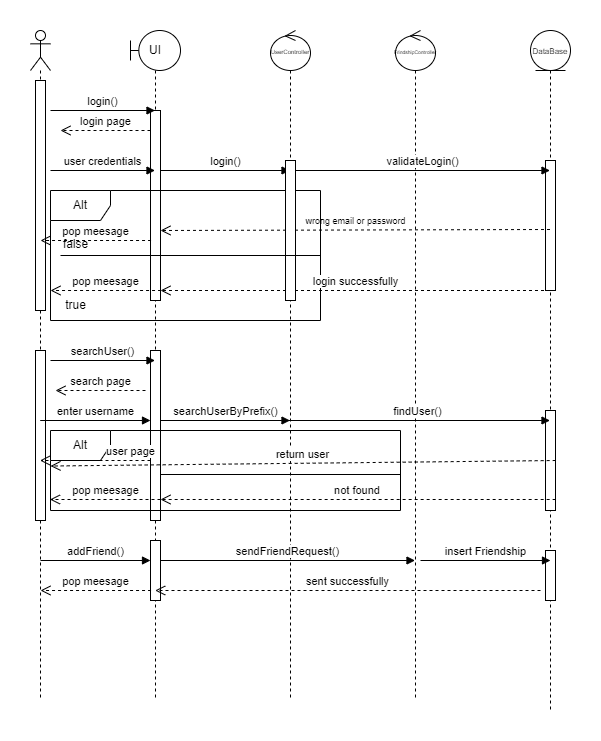

The diagram above was exported from draw.io. Its source (the exported page's mxGraphModel, read from the mxfile embedded in the PNG):
<mxGraphModel dx="977" dy="513" grid="1" gridSize="10" guides="1" tooltips="1" connect="1" arrows="1" fold="1" page="1" pageScale="1" pageWidth="850" pageHeight="1100" math="0" shadow="0">
  <root>
    <mxCell id="0" />
    <mxCell id="1" parent="0" />
    <mxCell id="OAv49UqDxzfFMlYZaVAl-3" value="" style="shape=umlLifeline;perimeter=lifelinePerimeter;whiteSpace=wrap;html=1;container=1;dropTarget=0;collapsible=0;recursiveResize=0;outlineConnect=0;portConstraint=eastwest;newEdgeStyle={&quot;curved&quot;:0,&quot;rounded&quot;:0};participant=umlActor;" vertex="1" parent="1">
      <mxGeometry x="40" y="80" width="20" height="670" as="geometry" />
    </mxCell>
    <mxCell id="OAv49UqDxzfFMlYZaVAl-8" value="" style="html=1;points=[[0,0,0,0,5],[0,1,0,0,-5],[1,0,0,0,5],[1,1,0,0,-5]];perimeter=orthogonalPerimeter;outlineConnect=0;targetShapes=umlLifeline;portConstraint=eastwest;newEdgeStyle={&quot;curved&quot;:0,&quot;rounded&quot;:0};" vertex="1" parent="OAv49UqDxzfFMlYZaVAl-3">
      <mxGeometry x="5" y="50" width="10" height="230" as="geometry" />
    </mxCell>
    <mxCell id="OAv49UqDxzfFMlYZaVAl-47" value="" style="html=1;points=[[0,0,0,0,5],[0,1,0,0,-5],[1,0,0,0,5],[1,1,0,0,-5]];perimeter=orthogonalPerimeter;outlineConnect=0;targetShapes=umlLifeline;portConstraint=eastwest;newEdgeStyle={&quot;curved&quot;:0,&quot;rounded&quot;:0};" vertex="1" parent="OAv49UqDxzfFMlYZaVAl-3">
      <mxGeometry x="5" y="320" width="10" height="170" as="geometry" />
    </mxCell>
    <mxCell id="OAv49UqDxzfFMlYZaVAl-5" value="UI" style="shape=umlLifeline;perimeter=lifelinePerimeter;whiteSpace=wrap;html=1;container=1;dropTarget=0;collapsible=0;recursiveResize=0;outlineConnect=0;portConstraint=eastwest;newEdgeStyle={&quot;curved&quot;:0,&quot;rounded&quot;:0};participant=umlBoundary;" vertex="1" parent="1">
      <mxGeometry x="140" y="80" width="50" height="670" as="geometry" />
    </mxCell>
    <mxCell id="OAv49UqDxzfFMlYZaVAl-27" value="" style="html=1;points=[[0,0,0,0,5],[0,1,0,0,-5],[1,0,0,0,5],[1,1,0,0,-5]];perimeter=orthogonalPerimeter;outlineConnect=0;targetShapes=umlLifeline;portConstraint=eastwest;newEdgeStyle={&quot;curved&quot;:0,&quot;rounded&quot;:0};" vertex="1" parent="OAv49UqDxzfFMlYZaVAl-5">
      <mxGeometry x="20" y="80" width="10" height="190" as="geometry" />
    </mxCell>
    <mxCell id="OAv49UqDxzfFMlYZaVAl-42" value="" style="html=1;points=[[0,0,0,0,5],[0,1,0,0,-5],[1,0,0,0,5],[1,1,0,0,-5]];perimeter=orthogonalPerimeter;outlineConnect=0;targetShapes=umlLifeline;portConstraint=eastwest;newEdgeStyle={&quot;curved&quot;:0,&quot;rounded&quot;:0};" vertex="1" parent="OAv49UqDxzfFMlYZaVAl-5">
      <mxGeometry x="20" y="320" width="10" height="170" as="geometry" />
    </mxCell>
    <mxCell id="OAv49UqDxzfFMlYZaVAl-44" value="" style="html=1;points=[[0,0,0,0,5],[0,1,0,0,-5],[1,0,0,0,5],[1,1,0,0,-5]];perimeter=orthogonalPerimeter;outlineConnect=0;targetShapes=umlLifeline;portConstraint=eastwest;newEdgeStyle={&quot;curved&quot;:0,&quot;rounded&quot;:0};" vertex="1" parent="OAv49UqDxzfFMlYZaVAl-5">
      <mxGeometry x="20" y="510" width="10" height="60" as="geometry" />
    </mxCell>
    <mxCell id="OAv49UqDxzfFMlYZaVAl-6" value="&lt;font style=&quot;font-size: 6px;&quot;&gt;UserController&lt;/font&gt;" style="shape=umlLifeline;perimeter=lifelinePerimeter;whiteSpace=wrap;html=1;container=1;dropTarget=0;collapsible=0;recursiveResize=0;outlineConnect=0;portConstraint=eastwest;newEdgeStyle={&quot;curved&quot;:0,&quot;rounded&quot;:0};participant=umlControl;" vertex="1" parent="1">
      <mxGeometry x="280" y="80" width="40" height="670" as="geometry" />
    </mxCell>
    <mxCell id="OAv49UqDxzfFMlYZaVAl-7" value="&lt;font style=&quot;font-size: 8px;&quot;&gt;DataBase&lt;/font&gt;" style="shape=umlLifeline;perimeter=lifelinePerimeter;whiteSpace=wrap;html=1;container=1;dropTarget=0;collapsible=0;recursiveResize=0;outlineConnect=0;portConstraint=eastwest;newEdgeStyle={&quot;curved&quot;:0,&quot;rounded&quot;:0};participant=umlEntity;" vertex="1" parent="1">
      <mxGeometry x="540" y="80" width="40" height="680" as="geometry" />
    </mxCell>
    <mxCell id="OAv49UqDxzfFMlYZaVAl-26" value="" style="html=1;points=[[0,0,0,0,5],[0,1,0,0,-5],[1,0,0,0,5],[1,1,0,0,-5]];perimeter=orthogonalPerimeter;outlineConnect=0;targetShapes=umlLifeline;portConstraint=eastwest;newEdgeStyle={&quot;curved&quot;:0,&quot;rounded&quot;:0};" vertex="1" parent="OAv49UqDxzfFMlYZaVAl-7">
      <mxGeometry x="15" y="130" width="10" height="130" as="geometry" />
    </mxCell>
    <mxCell id="OAv49UqDxzfFMlYZaVAl-43" value="" style="html=1;points=[[0,0,0,0,5],[0,1,0,0,-5],[1,0,0,0,5],[1,1,0,0,-5]];perimeter=orthogonalPerimeter;outlineConnect=0;targetShapes=umlLifeline;portConstraint=eastwest;newEdgeStyle={&quot;curved&quot;:0,&quot;rounded&quot;:0};" vertex="1" parent="OAv49UqDxzfFMlYZaVAl-7">
      <mxGeometry x="15" y="380" width="10" height="100" as="geometry" />
    </mxCell>
    <mxCell id="OAv49UqDxzfFMlYZaVAl-46" value="" style="html=1;points=[[0,0,0,0,5],[0,1,0,0,-5],[1,0,0,0,5],[1,1,0,0,-5]];perimeter=orthogonalPerimeter;outlineConnect=0;targetShapes=umlLifeline;portConstraint=eastwest;newEdgeStyle={&quot;curved&quot;:0,&quot;rounded&quot;:0};" vertex="1" parent="OAv49UqDxzfFMlYZaVAl-7">
      <mxGeometry x="15" y="520" width="10" height="50" as="geometry" />
    </mxCell>
    <mxCell id="OAv49UqDxzfFMlYZaVAl-9" value="login()" style="html=1;verticalAlign=bottom;endArrow=block;curved=0;rounded=0;" edge="1" parent="1" target="OAv49UqDxzfFMlYZaVAl-5">
      <mxGeometry width="80" relative="1" as="geometry">
        <mxPoint x="60" y="160" as="sourcePoint" />
        <mxPoint x="140" y="160" as="targetPoint" />
      </mxGeometry>
    </mxCell>
    <mxCell id="OAv49UqDxzfFMlYZaVAl-10" value="login page" style="html=1;verticalAlign=bottom;endArrow=open;dashed=1;endSize=8;curved=0;rounded=0;" edge="1" parent="1">
      <mxGeometry relative="1" as="geometry">
        <mxPoint x="160" y="180" as="sourcePoint" />
        <mxPoint x="70" y="180" as="targetPoint" />
      </mxGeometry>
    </mxCell>
    <mxCell id="OAv49UqDxzfFMlYZaVAl-11" value="user credentials" style="html=1;verticalAlign=bottom;endArrow=block;curved=0;rounded=0;" edge="1" parent="1" target="OAv49UqDxzfFMlYZaVAl-5">
      <mxGeometry width="80" relative="1" as="geometry">
        <mxPoint x="60" y="220" as="sourcePoint" />
        <mxPoint x="140" y="220" as="targetPoint" />
      </mxGeometry>
    </mxCell>
    <mxCell id="OAv49UqDxzfFMlYZaVAl-13" value="login()" style="html=1;verticalAlign=bottom;endArrow=block;curved=0;rounded=0;" edge="1" parent="1" target="OAv49UqDxzfFMlYZaVAl-6">
      <mxGeometry width="80" relative="1" as="geometry">
        <mxPoint x="170" y="220" as="sourcePoint" />
        <mxPoint x="250" y="220" as="targetPoint" />
      </mxGeometry>
    </mxCell>
    <mxCell id="OAv49UqDxzfFMlYZaVAl-14" value="&lt;font style=&quot;font-size: 9px;&quot;&gt;wrong email or password&lt;/font&gt;" style="html=1;verticalAlign=bottom;endArrow=open;dashed=1;endSize=8;curved=0;rounded=0;" edge="1" parent="1">
      <mxGeometry relative="1" as="geometry">
        <mxPoint x="559.5" y="279" as="sourcePoint" />
        <mxPoint x="170" y="280" as="targetPoint" />
      </mxGeometry>
    </mxCell>
    <mxCell id="OAv49UqDxzfFMlYZaVAl-15" value="Alt" style="shape=umlFrame;whiteSpace=wrap;html=1;pointerEvents=0;" vertex="1" parent="1">
      <mxGeometry x="60" y="240" width="270" height="130" as="geometry" />
    </mxCell>
    <mxCell id="OAv49UqDxzfFMlYZaVAl-17" value="login successfully" style="html=1;verticalAlign=bottom;endArrow=open;dashed=1;endSize=8;curved=0;rounded=0;" edge="1" parent="1" source="OAv49UqDxzfFMlYZaVAl-7">
      <mxGeometry relative="1" as="geometry">
        <mxPoint x="295" y="340" as="sourcePoint" />
        <mxPoint x="170" y="340" as="targetPoint" />
      </mxGeometry>
    </mxCell>
    <mxCell id="OAv49UqDxzfFMlYZaVAl-18" value="" style="html=1;points=[[0,0,0,0,5],[0,1,0,0,-5],[1,0,0,0,5],[1,1,0,0,-5]];perimeter=orthogonalPerimeter;outlineConnect=0;targetShapes=umlLifeline;portConstraint=eastwest;newEdgeStyle={&quot;curved&quot;:0,&quot;rounded&quot;:0};" vertex="1" parent="1">
      <mxGeometry x="295" y="210" width="10" height="140" as="geometry" />
    </mxCell>
    <mxCell id="OAv49UqDxzfFMlYZaVAl-20" value="" style="line;strokeWidth=1;fillColor=none;align=left;verticalAlign=middle;spacingTop=-1;spacingLeft=3;spacingRight=3;rotatable=0;labelPosition=right;points=[];portConstraint=eastwest;strokeColor=inherit;" vertex="1" parent="1">
      <mxGeometry x="70" y="301" width="260" height="8" as="geometry" />
    </mxCell>
    <mxCell id="OAv49UqDxzfFMlYZaVAl-21" value="false" style="text;html=1;align=center;verticalAlign=middle;resizable=0;points=[];autosize=1;strokeColor=none;fillColor=none;" vertex="1" parent="1">
      <mxGeometry x="60" y="279" width="50" height="30" as="geometry" />
    </mxCell>
    <mxCell id="OAv49UqDxzfFMlYZaVAl-22" value="true" style="text;html=1;align=center;verticalAlign=middle;resizable=0;points=[];autosize=1;strokeColor=none;fillColor=none;" vertex="1" parent="1">
      <mxGeometry x="65" y="340" width="40" height="30" as="geometry" />
    </mxCell>
    <mxCell id="OAv49UqDxzfFMlYZaVAl-23" value="&lt;font style=&quot;font-size: 5px;&quot;&gt;FrindshipController&lt;/font&gt;" style="shape=umlLifeline;perimeter=lifelinePerimeter;whiteSpace=wrap;html=1;container=1;dropTarget=0;collapsible=0;recursiveResize=0;outlineConnect=0;portConstraint=eastwest;newEdgeStyle={&quot;curved&quot;:0,&quot;rounded&quot;:0};participant=umlControl;" vertex="1" parent="1">
      <mxGeometry x="405" y="80" width="40" height="670" as="geometry" />
    </mxCell>
    <mxCell id="OAv49UqDxzfFMlYZaVAl-24" value="validateLogin()" style="html=1;verticalAlign=bottom;endArrow=block;curved=0;rounded=0;" edge="1" parent="1" target="OAv49UqDxzfFMlYZaVAl-7">
      <mxGeometry width="80" relative="1" as="geometry">
        <mxPoint x="305" y="220" as="sourcePoint" />
        <mxPoint x="385" y="220" as="targetPoint" />
      </mxGeometry>
    </mxCell>
    <mxCell id="OAv49UqDxzfFMlYZaVAl-29" value="searchUser()" style="html=1;verticalAlign=bottom;endArrow=block;curved=0;rounded=0;" edge="1" parent="1" target="OAv49UqDxzfFMlYZaVAl-5">
      <mxGeometry width="80" relative="1" as="geometry">
        <mxPoint x="60" y="410" as="sourcePoint" />
        <mxPoint x="140" y="410" as="targetPoint" />
      </mxGeometry>
    </mxCell>
    <mxCell id="OAv49UqDxzfFMlYZaVAl-30" value="search page" style="html=1;verticalAlign=bottom;endArrow=open;dashed=1;endSize=8;curved=0;rounded=0;" edge="1" parent="1">
      <mxGeometry relative="1" as="geometry">
        <mxPoint x="155" y="440" as="sourcePoint" />
        <mxPoint x="65" y="440" as="targetPoint" />
      </mxGeometry>
    </mxCell>
    <mxCell id="OAv49UqDxzfFMlYZaVAl-31" value="enter username" style="html=1;verticalAlign=bottom;endArrow=block;curved=0;rounded=0;" edge="1" parent="1" source="OAv49UqDxzfFMlYZaVAl-3">
      <mxGeometry width="80" relative="1" as="geometry">
        <mxPoint x="70" y="470" as="sourcePoint" />
        <mxPoint x="160" y="470" as="targetPoint" />
      </mxGeometry>
    </mxCell>
    <mxCell id="OAv49UqDxzfFMlYZaVAl-32" value="searchUserByPrefix()" style="html=1;verticalAlign=bottom;endArrow=block;curved=0;rounded=0;" edge="1" parent="1" target="OAv49UqDxzfFMlYZaVAl-6">
      <mxGeometry width="80" relative="1" as="geometry">
        <mxPoint x="170" y="470" as="sourcePoint" />
        <mxPoint x="250" y="470" as="targetPoint" />
      </mxGeometry>
    </mxCell>
    <mxCell id="OAv49UqDxzfFMlYZaVAl-33" value="findUser()" style="html=1;verticalAlign=bottom;endArrow=block;curved=0;rounded=0;" edge="1" parent="1" target="OAv49UqDxzfFMlYZaVAl-7">
      <mxGeometry width="80" relative="1" as="geometry">
        <mxPoint x="295" y="470" as="sourcePoint" />
        <mxPoint x="375" y="470" as="targetPoint" />
      </mxGeometry>
    </mxCell>
    <mxCell id="OAv49UqDxzfFMlYZaVAl-34" value="return user" style="html=1;verticalAlign=bottom;endArrow=open;dashed=1;endSize=8;curved=0;rounded=0;entryX=0;entryY=0.444;entryDx=0;entryDy=0;entryPerimeter=0;" edge="1" parent="1" target="OAv49UqDxzfFMlYZaVAl-35">
      <mxGeometry relative="1" as="geometry">
        <mxPoint x="565.15" y="510" as="sourcePoint" />
        <mxPoint x="170.00483870967756" y="510" as="targetPoint" />
      </mxGeometry>
    </mxCell>
    <mxCell id="OAv49UqDxzfFMlYZaVAl-35" value="Alt" style="shape=umlFrame;whiteSpace=wrap;html=1;pointerEvents=0;" vertex="1" parent="1">
      <mxGeometry x="60" y="480" width="350" height="80" as="geometry" />
    </mxCell>
    <mxCell id="OAv49UqDxzfFMlYZaVAl-36" value="not found&amp;nbsp;" style="html=1;verticalAlign=bottom;endArrow=open;dashed=1;endSize=8;curved=0;rounded=0;" edge="1" parent="1">
      <mxGeometry relative="1" as="geometry">
        <mxPoint x="565.15" y="549" as="sourcePoint" />
        <mxPoint x="170.00483870967756" y="549" as="targetPoint" />
      </mxGeometry>
    </mxCell>
    <mxCell id="OAv49UqDxzfFMlYZaVAl-37" value="" style="line;strokeWidth=1;fillColor=none;align=left;verticalAlign=middle;spacingTop=-1;spacingLeft=3;spacingRight=3;rotatable=0;labelPosition=right;points=[];portConstraint=eastwest;strokeColor=inherit;" vertex="1" parent="1">
      <mxGeometry x="170" y="520" width="240" height="8" as="geometry" />
    </mxCell>
    <mxCell id="OAv49UqDxzfFMlYZaVAl-38" value="addFriend()" style="html=1;verticalAlign=bottom;endArrow=block;curved=0;rounded=0;" edge="1" parent="1">
      <mxGeometry width="80" relative="1" as="geometry">
        <mxPoint x="50" y="610" as="sourcePoint" />
        <mxPoint x="160" y="610" as="targetPoint" />
      </mxGeometry>
    </mxCell>
    <mxCell id="OAv49UqDxzfFMlYZaVAl-39" value="sendFriendRequest()" style="html=1;verticalAlign=bottom;endArrow=block;curved=0;rounded=0;" edge="1" parent="1" target="OAv49UqDxzfFMlYZaVAl-23">
      <mxGeometry width="80" relative="1" as="geometry">
        <mxPoint x="170" y="610" as="sourcePoint" />
        <mxPoint x="280" y="610" as="targetPoint" />
      </mxGeometry>
    </mxCell>
    <mxCell id="OAv49UqDxzfFMlYZaVAl-40" value="insert Friendship" style="html=1;verticalAlign=bottom;endArrow=block;curved=0;rounded=0;" edge="1" parent="1">
      <mxGeometry width="80" relative="1" as="geometry">
        <mxPoint x="430" y="610" as="sourcePoint" />
        <mxPoint x="560" y="610" as="targetPoint" />
      </mxGeometry>
    </mxCell>
    <mxCell id="OAv49UqDxzfFMlYZaVAl-41" value="sent successfully" style="html=1;verticalAlign=bottom;endArrow=open;dashed=1;endSize=8;curved=0;rounded=0;" edge="1" parent="1" target="OAv49UqDxzfFMlYZaVAl-5">
      <mxGeometry relative="1" as="geometry">
        <mxPoint x="550" y="640" as="sourcePoint" />
        <mxPoint x="470" y="640" as="targetPoint" />
      </mxGeometry>
    </mxCell>
    <mxCell id="OAv49UqDxzfFMlYZaVAl-48" value="user page" style="html=1;verticalAlign=bottom;endArrow=open;dashed=1;endSize=8;curved=0;rounded=0;" edge="1" parent="1">
      <mxGeometry x="-0.6382" relative="1" as="geometry">
        <mxPoint x="160" y="510" as="sourcePoint" />
        <mxPoint x="49.44736842105249" y="510" as="targetPoint" />
        <mxPoint as="offset" />
      </mxGeometry>
    </mxCell>
    <mxCell id="OAv49UqDxzfFMlYZaVAl-49" value="pop meesage" style="html=1;verticalAlign=bottom;endArrow=open;dashed=1;endSize=8;curved=0;rounded=0;" edge="1" parent="1">
      <mxGeometry relative="1" as="geometry">
        <mxPoint x="170" y="549" as="sourcePoint" />
        <mxPoint x="59.44736842105249" y="549" as="targetPoint" />
      </mxGeometry>
    </mxCell>
    <mxCell id="OAv49UqDxzfFMlYZaVAl-50" value="pop meesage" style="html=1;verticalAlign=bottom;endArrow=open;dashed=1;endSize=8;curved=0;rounded=0;" edge="1" parent="1">
      <mxGeometry relative="1" as="geometry">
        <mxPoint x="170.55" y="340" as="sourcePoint" />
        <mxPoint x="59.997368421052485" y="340" as="targetPoint" />
      </mxGeometry>
    </mxCell>
    <mxCell id="OAv49UqDxzfFMlYZaVAl-52" value="pop meesage" style="html=1;verticalAlign=bottom;endArrow=open;dashed=1;endSize=8;curved=0;rounded=0;" edge="1" parent="1">
      <mxGeometry relative="1" as="geometry">
        <mxPoint x="160.55" y="290" as="sourcePoint" />
        <mxPoint x="49.997368421052485" y="290" as="targetPoint" />
      </mxGeometry>
    </mxCell>
    <mxCell id="OAv49UqDxzfFMlYZaVAl-53" value="pop meesage" style="html=1;verticalAlign=bottom;endArrow=open;dashed=1;endSize=8;curved=0;rounded=0;" edge="1" parent="1">
      <mxGeometry relative="1" as="geometry">
        <mxPoint x="160.55" y="640" as="sourcePoint" />
        <mxPoint x="49.997368421052485" y="640" as="targetPoint" />
      </mxGeometry>
    </mxCell>
  </root>
</mxGraphModel>